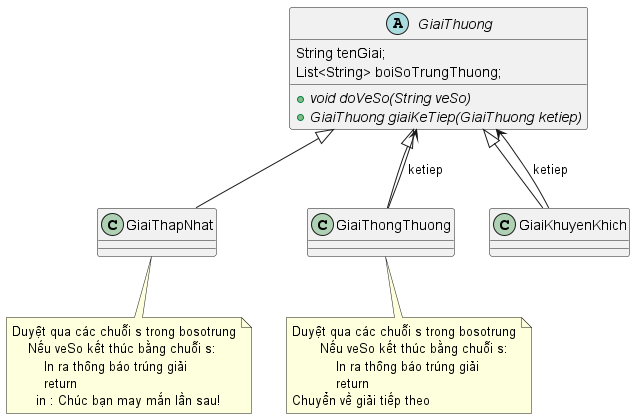

The diagram above was rendered by PlantUML. Its source (embedded in the PNG):
@startuml
abstract class GiaiThuong{
    String tenGiai;
    List<String> boiSoTrungThuong;
    +{abstract} void doVeSo(String veSo)
    +{abstract} GiaiThuong giaiKeTiep(GiaiThuong ketiep)
}
GiaiThuong <|-- GiaiThapNhat
GiaiThuong <|-- GiaiThongThuong
GiaiThongThuong-->GiaiThuong : ketiep
GiaiThuong <|-- GiaiKhuyenKhich
GiaiKhuyenKhich-->GiaiThuong : ketiep

note bottom of GiaiThapNhat
   Duyệt qua các chuỗi s trong bosotrung
       Nếu veSo kết thúc bằng chuỗi s:
           In ra thông báo trúng giải
           return
         in : Chúc bạn may mắn lần sau!
end note

note bottom of GiaiThongThuong
    Duyệt qua các chuỗi s trong bosotrung
           Nếu veSo kết thúc bằng chuỗi s:
               In ra thông báo trúng giải
               return
    Chuyển về giải tiếp theo
end note

@enduml